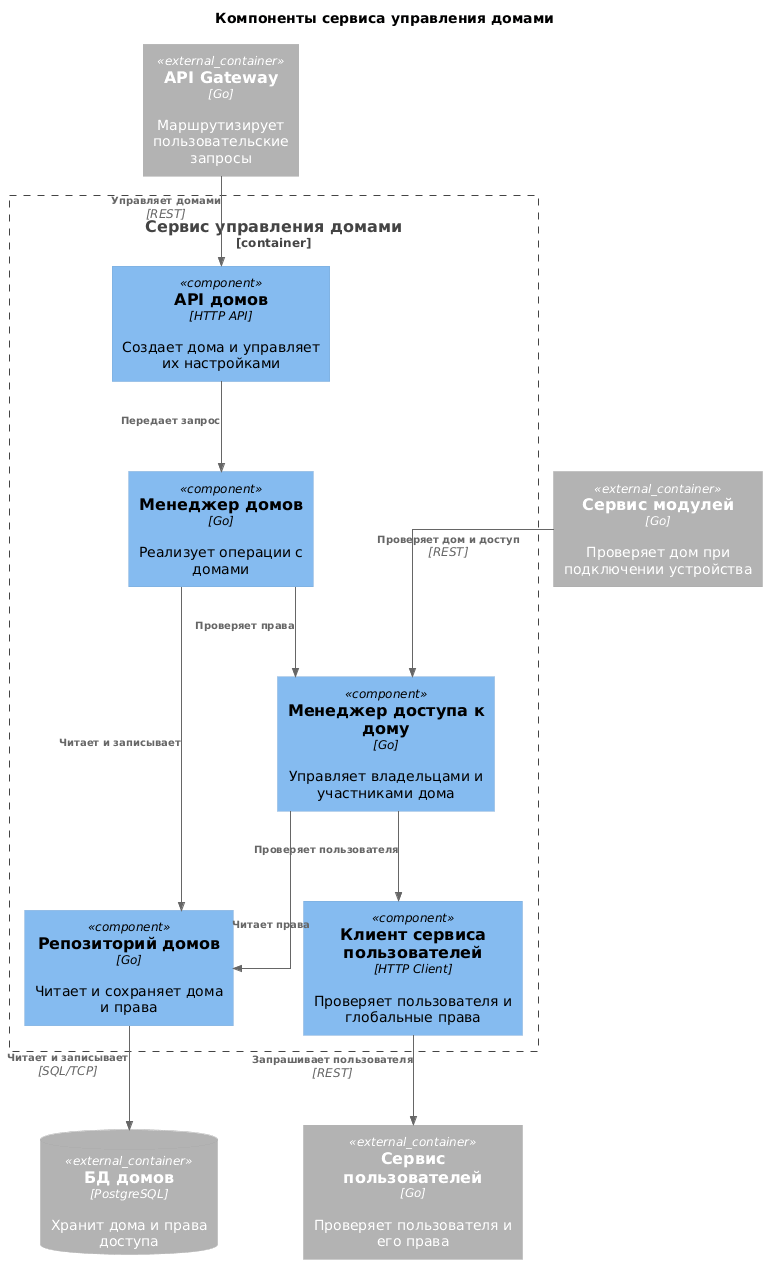

The diagram above was rendered by PlantUML. Its source (embedded in the PNG):
@startuml

!include https://raw.githubusercontent.com/plantuml-stdlib/C4-PlantUML/master/C4_Component.puml

skinparam linetype ortho
skinparam nodesep 70
skinparam ranksep 90
skinparam ArrowFontSize 10

title Компоненты сервиса управления домами

Container_Ext(apiGateway, "API Gateway", "Go", "Маршрутизирует пользовательские запросы")
Container_Ext(userService, "Сервис пользователей", "Go", "Проверяет пользователя и его права")
Container_Ext(moduleService, "Сервис модулей", "Go", "Проверяет дом при подключении устройства")
ContainerDb_Ext(homeDatabase, "БД домов", "PostgreSQL", "Хранит дома и права доступа")

Container_Boundary(homeService, "Сервис управления домами") {
    Component(homeApi, "API домов", "HTTP API", "Создает дома и управляет их настройками")
    Component(homeManager, "Менеджер домов", "Go", "Реализует операции с домами")
    Component(accessManager, "Менеджер доступа к дому", "Go", "Управляет владельцами и участниками дома")
    Component(userClient, "Клиент сервиса пользователей", "HTTP Client", "Проверяет пользователя и глобальные права")
    Component(homeRepository, "Репозиторий домов", "Go", "Читает и сохраняет дома и права")
}

Rel(apiGateway, homeApi, "Управляет домами", "REST")
Rel(moduleService, accessManager, "Проверяет дом и доступ", "REST")
Rel(homeApi, homeManager, "Передает запрос")
Rel(homeManager, accessManager, "Проверяет права")
Rel(accessManager, userClient, "Проверяет пользователя")
Rel(homeManager, homeRepository, "Читает и записывает")
Rel(accessManager, homeRepository, "Читает права")
Rel(userClient, userService, "Запрашивает пользователя", "REST")
Rel(homeRepository, homeDatabase, "Читает и записывает", "SQL/TCP")

@enduml